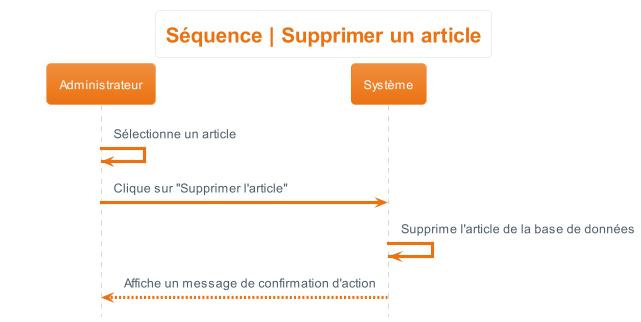

The diagram above was rendered by PlantUML. Its source (embedded in the PNG):
@startuml sequence__supprimer_article
hide footbox
skinparam actorStyle awesome
!theme aws-orange
skinparam backgroundcolor White

'Titre'
title Séquence | Supprimer un article

'Déroulement'
Administrateur -> Administrateur : Sélectionne un article
Administrateur -> Système : Clique sur "Supprimer l'article"
Système -> Système : Supprime l'article de la base de données
Système --> Administrateur : Affiche un message de confirmation d'action
@enduml